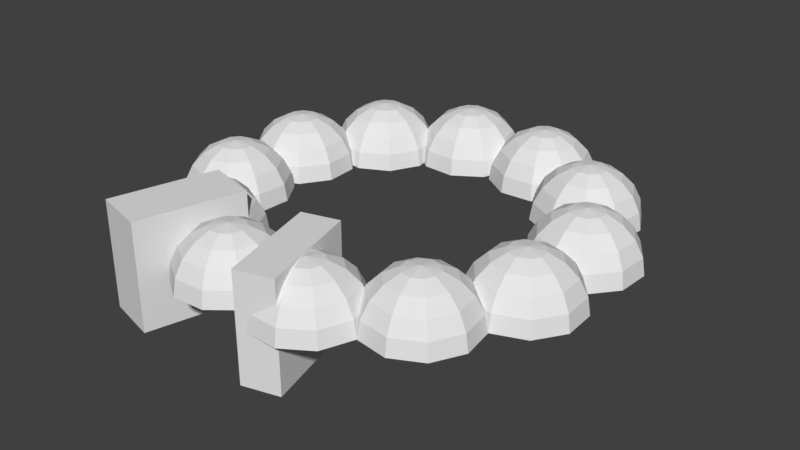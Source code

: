 # Source: assblesphar.blend  (saved by Blender 2.79.0; exported with 4.5.12 LTS)
import bpy
from mathutils import Matrix  # noqa: F401  (used for matrix-valued properties, if any)

bpy.ops.wm.read_factory_settings(use_empty=True)
scene = bpy.context.scene
scene.name = 'Scene'

# ---- collections
col_collection_1 = bpy.data.collections.new('Collection 1'); scene.collection.children.link(col_collection_1)

# ---- world
world_world = bpy.data.worlds.new('World'); scene.world = world_world
world_world.color = (0.05088, 0.05088, 0.05088)
world_world.use_sun_shadow = False
world_world.sun_shadow_jitter_overblur = 0.0
world_world.cycles.sampling_method = 'MANUAL'

# ---- meshes
me_plane_001 = bpy.data.meshes.new('Plane.001')
me_plane_001.from_pydata([(-1.0, -1.0, 0.0), (1.0, -1.0, 0.0), (-1.0, 1.0, 0.0), (1.0, 1.0, 0.0), (-1.0, -1.0, -1.006), (1.0, -1.0, -1.006), (-1.0, 1.0, -1.006), (1.0, 1.0, -1.006)], [], [(0, 2, 3, 1), (4, 5, 7, 6), (2, 0, 4, 6), (3, 2, 6, 7), (0, 1, 5, 4), (1, 3, 7, 5)])
me_plane_001.use_remesh_preserve_volume = False
me_plane_001.use_remesh_preserve_attributes = False
me_plane_001.use_mirror_vertex_groups = False
me_plane_001.update()
me_plane = bpy.data.meshes.new('Plane')
me_plane.from_pydata([(0.2588, -0.9659, 1.0), (0.2588, -0.9659, -1.0), (-0.2588, 0.9659, 1.0), (-0.2588, 0.9659, -1.0), (0.9453, -0.782, 1.0), (0.9453, -0.782, -1.0), (0.4276, 1.15, 1.0), (0.4276, 1.15, -1.0)], [], [(0, 2, 3, 1), (4, 5, 7, 6), (2, 0, 4, 6), (3, 2, 6, 7), (0, 1, 5, 4), (1, 3, 7, 5)])
me_plane.use_remesh_preserve_volume = False
me_plane.use_remesh_preserve_attributes = False
me_plane.use_mirror_vertex_groups = False
me_plane.update()
me_sphere = bpy.data.meshes.new('Sphere')
me_sphere.from_pydata([(0.2363, 0.195, 0.9511), (0.4529, 0.3704, 0.809), (0.6248, 0.5096, 0.5878), (0.7352, 0.599, 0.309), (0.7733, 0.6298, -5.96e-08), (0.3047, 0.01668, 0.9511), (0.5831, 0.03127, 0.809), (0.804, 0.04285, 0.5878), (0.2553, -0.1678, 0.9511), (0.4891, -0.3196, 0.809), (0.6746, -0.4401, 0.5878), (0.7937, -0.5175, 0.309), (0.8348, -0.5441, -5.96e-08), (0.1069, -0.288, 0.9511), (0.2068, -0.5482, 0.809), (0.286, -0.7548, 0.5878), (0.3369, -0.8874, 0.309), (0.3545, -0.9331, -5.96e-08), (-0.08386, -0.298, 0.9511), (-0.156, -0.5672, 0.809), (-0.2133, -0.7809, 0.5878), (-0.25, -0.9181, 0.309), (-0.2627, -0.9654, -5.96e-08), (-0.003879, 0.0005101, 1.0), (-0.244, -0.194, 0.9511), (-0.4607, -0.3694, 0.809), (-0.6326, -0.5086, 0.5878), (-0.743, -0.598, 0.309), (-0.781, -0.6288, -5.96e-08), (-0.3125, -0.01566, 0.9511), (-0.5909, -0.03025, 0.809), (-0.8118, -0.04183, 0.5878), (-0.9536, -0.04926, 0.309), (-1.003, -0.05183, -5.96e-08), (-0.263, 0.1688, 0.9511), (-0.4968, 0.3206, 0.809), (-0.6824, 0.4411, 0.5878), (-0.1146, 0.289, 0.9511), (-0.2145, 0.5493, 0.809), (-0.2938, 0.7558, 0.5878), (-0.3447, 0.8884, 0.309), (-0.3622, 0.9341, -5.96e-08), (0.0761, 0.299, 0.9511), (0.1483, 0.5683, 0.809), (0.2055, 0.782, 0.5878), (0.2423, 0.9192, 0.309), (0.2549, 0.9664, -5.96e-08), (0.8348, 0.04446, 0.5273), (0.8348, -0.5441, -5.96e-08), (0.8348, -0.3643, 0.309), (0.8348, 0.4695, -5.96e-08), (0.8348, 0.3397, 0.309), (-0.7082, 0.4579, 0.5273), (-0.9126, 0.1039, 0.309), (-1.003, -0.05181, -5.96e-08), (-0.5606, 0.7136, 0.309), (-0.4957, 0.826, -5.96e-08)], [], [(45, 44, 2, 3), (42, 23, 0), (46, 45, 3, 4), (43, 42, 0, 1), (44, 43, 1, 2), (0, 23, 5), (4, 3, 51, 50), (1, 0, 5, 6), (2, 1, 6, 7), (3, 2, 7, 47, 51), (5, 23, 8), (6, 5, 8, 9), (7, 6, 9, 10), (10, 9, 14, 15), (11, 10, 15, 16), (8, 23, 13), (12, 11, 16, 17), (9, 8, 13, 14), (15, 14, 19, 20), (16, 15, 20, 21), (13, 23, 18), (17, 16, 21, 22), (14, 13, 18, 19), (19, 18, 24, 25), (20, 19, 25, 26), (21, 20, 26, 27), (18, 23, 24), (22, 21, 27, 28), (28, 27, 32, 33), (25, 24, 29, 30), (26, 25, 30, 31), (27, 26, 31, 32), (24, 23, 29), (32, 31, 36, 52, 53), (29, 23, 34), (33, 32, 53, 54), (30, 29, 34, 35), (31, 30, 35, 36), (34, 23, 37), (35, 34, 37, 38), (36, 35, 38, 39), (39, 38, 43, 44), (40, 39, 44, 45), (37, 23, 42), (41, 40, 45, 46), (38, 37, 42, 43), (48, 49, 11, 12), (49, 47, 7, 10, 11), (55, 52, 36, 39, 40), (56, 55, 40, 41)])
me_sphere.use_remesh_preserve_volume = False
me_sphere.use_remesh_preserve_attributes = False
me_sphere.use_mirror_vertex_groups = False
me_sphere.update()

# ---- objects
ob_empty = bpy.data.objects.new('Empty', None)
ob_plane_001 = bpy.data.objects.new('Plane.001', me_plane_001)
ob_plane = bpy.data.objects.new('Plane', me_plane)
ob_sphere = bpy.data.objects.new('Sphere', me_sphere)

# ---- transforms, parenting, visibility, modifiers, constraints
ob_empty.location = (0.0, 0.0, 0.0)
ob_empty.rotation_euler = (0.0, 0.0, 0.5236)
ob_empty.empty_image_offset = (0.0, 0.0)
ob_empty.lineart.crease_threshold = 0.0
ob_plane_001.location = (-0.8683, 0.0, 0.0)
ob_plane_001.rotation_euler = (0.2618, 1.571, 0.0)
ob_plane_001.hide_viewport = True
ob_plane_001.lineart.crease_threshold = 0.0
ob_plane.location = (0.8683, 0.0, 0.0)
ob_plane.hide_viewport = True
ob_plane.lineart.crease_threshold = 0.0
ob_sphere.location = (0.0, 0.0, 0.0)
ob_sphere.lineart.crease_threshold = 0.0
_m = ob_sphere.modifiers.new('Array', 'ARRAY')
_m.count = 12
_m.constant_offset_displace = (0.0, 0.0, 0.0)
_m.relative_offset_displace = (0.913, 0.0, 0.0)
_m.use_object_offset = True
_m.offset_object = ob_empty

# ---- collection membership
col_collection_1.objects.link(ob_empty)
col_collection_1.objects.link(ob_plane_001)
col_collection_1.objects.link(ob_plane)
col_collection_1.objects.link(ob_sphere)

# ---- scene / render settings (as saved in the file)
scene.frame_start = 1; scene.frame_end = 250; scene.frame_set(1)
scene.render.engine = 'BLENDER_EEVEE_NEXT'
scene.render.resolution_percentage = 50
scene.render.dither_intensity = 0.0
scene.cycles.use_denoising = False
scene.cycles.samples = 128
scene.cycles.sampling_pattern = 'TABULATED_SOBOL'
scene.cycles.use_adaptive_sampling = False
scene.cycles.use_light_tree = False
scene.cycles.blur_glossy = 0.0
scene.cycles.sample_clamp_indirect = 0.0
scene.view_settings.view_transform = 'Standard'
bpy.context.view_layer.update()

# ---- added for rendering (the .blend has no active camera and no usable light): camera, sun
cam_auto = bpy.data.cameras.new('AutoCamera')
cam_auto.lens = 50.0
cam_auto.sensor_width = 36.0
cam_auto.clip_end = 1000.0
ob_auto_camera = bpy.data.objects.new('AutoCamera', cam_auto)
scene.collection.objects.link(ob_auto_camera)
ob_auto_camera.location = (11.7424, -9.9705, 8.71976)
ob_auto_camera.rotation_euler = (1.09748, -7.21219e-08, 0.694738)
scene.camera = ob_auto_camera
light_auto_sun = bpy.data.lights.new('AutoSun', 'SUN')
light_auto_sun.energy = 3.0
light_auto_sun.angle = 0.0523599
ob_auto_sun = bpy.data.objects.new('AutoSun', light_auto_sun)
scene.collection.objects.link(ob_auto_sun)
ob_auto_sun.rotation_euler = (0.872665, 0.174533, 0.523599)
bpy.context.view_layer.update()
